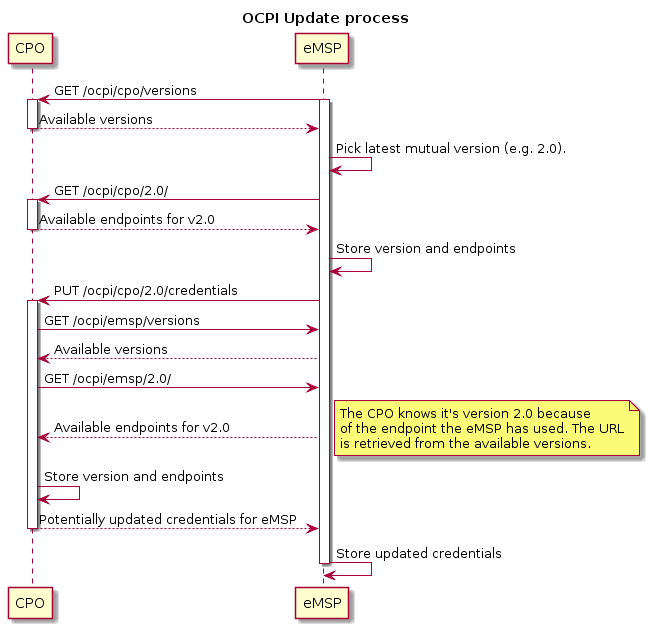

The diagram above was rendered by PlantUML. Its source (embedded in the PNG):
@startuml
title OCPI Update process

participant CPO
participant eMSP

CPO <- eMSP: GET /ocpi/cpo/versions
activate eMSP
activate CPO
CPO --> eMSP: Available versions
deactivate CPO

eMSP -> eMSP: Pick latest mutual version (e.g. 2.0).
CPO <- eMSP: GET /ocpi/cpo/2.0/
activate CPO
CPO --> eMSP: Available endpoints for v2.0
deactivate CPO
eMSP -> eMSP: Store version and endpoints
CPO <- eMSP: PUT /ocpi/cpo/2.0/credentials

activate CPO
CPO -> eMSP: GET /ocpi/emsp/versions
CPO <-- eMSP: Available versions
CPO -> eMSP: GET /ocpi/emsp/2.0/
CPO <-- eMSP: Available endpoints for v2.0
note right
    The CPO knows it's version 2.0 because
    of the endpoint the eMSP has used. The URL
    is retrieved from the available versions.
end note
CPO -> CPO: Store version and endpoints
CPO --> eMSP: Potentially updated credentials for eMSP
deactivate CPO

eMSP -> eMSP: Store updated credentials

deactivate eMSP
@enduml